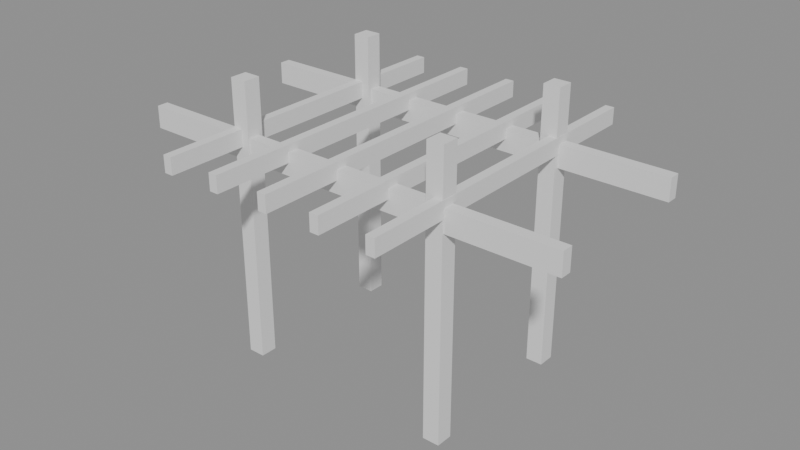 # Source: p0249.blend  (saved by Blender 4.5.90; exported with 4.5.12 LTS)
import bpy
from mathutils import Matrix  # noqa: F401  (used for matrix-valued properties, if any)

bpy.ops.wm.read_factory_settings(use_empty=True)
scene = bpy.context.scene
scene.name = 'Scene'

# ---- collections
col_asset_p0249 = bpy.data.collections.new('Asset_p0249'); scene.collection.children.link(col_asset_p0249)

# ---- meshes
me_cube = bpy.data.meshes.new('Cube')
me_cube.from_pydata([(-0.15, -0.15, -2.5), (-0.15, -0.15, 2.5), (-0.15, 0.15, -2.5), (-0.15, 0.15, 2.5), (0.15, -0.15, -2.5), (0.15, -0.15, 2.5), (0.15, 0.15, -2.5), (0.15, 0.15, 2.5)], [], [(0, 1, 3, 2), (2, 3, 7, 6), (6, 7, 5, 4), (4, 5, 1, 0), (2, 6, 4, 0), (7, 3, 1, 5)])
_uv = me_cube.uv_layers.new(name='UVMap')
_uv.uv.foreach_set('vector', [0.375, 0.0, 0.625, 0.0, 0.625, 0.25, 0.375, 0.25, 0.375, 0.25, 0.625, 0.25, 0.625, 0.5, 0.375, 0.5, 0.375, 0.5, 0.625, 0.5, 0.625, 0.75, 0.375, 0.75, 0.375, 0.75, 0.625, 0.75, 0.625, 1.0, 0.375, 1.0, 0.125, 0.5, 0.375, 0.5, 0.375, 0.75, 0.125, 0.75, 0.625, 0.5, 0.875, 0.5, 0.875, 0.75, 0.625, 0.75])
me_cube.update()
me_cube_001 = bpy.data.meshes.new('Cube.001')
me_cube_001.from_pydata([(-0.15, -0.15, -2.5), (-0.15, -0.15, 2.5), (-0.15, 0.15, -2.5), (-0.15, 0.15, 2.5), (0.15, -0.15, -2.5), (0.15, -0.15, 2.5), (0.15, 0.15, -2.5), (0.15, 0.15, 2.5)], [], [(0, 1, 3, 2), (2, 3, 7, 6), (6, 7, 5, 4), (4, 5, 1, 0), (2, 6, 4, 0), (7, 3, 1, 5)])
_uv = me_cube_001.uv_layers.new(name='UVMap')
_uv.uv.foreach_set('vector', [0.375, 0.0, 0.625, 0.0, 0.625, 0.25, 0.375, 0.25, 0.375, 0.25, 0.625, 0.25, 0.625, 0.5, 0.375, 0.5, 0.375, 0.5, 0.625, 0.5, 0.625, 0.75, 0.375, 0.75, 0.375, 0.75, 0.625, 0.75, 0.625, 1.0, 0.375, 1.0, 0.125, 0.5, 0.375, 0.5, 0.375, 0.75, 0.125, 0.75, 0.625, 0.5, 0.875, 0.5, 0.875, 0.75, 0.625, 0.75])
me_cube_001.update()
me_cube_002 = bpy.data.meshes.new('Cube.002')
me_cube_002.from_pydata([(-0.15, -0.15, -2.5), (-0.15, -0.15, 2.5), (-0.15, 0.15, -2.5), (-0.15, 0.15, 2.5), (0.15, -0.15, -2.5), (0.15, -0.15, 2.5), (0.15, 0.15, -2.5), (0.15, 0.15, 2.5)], [], [(0, 1, 3, 2), (2, 3, 7, 6), (6, 7, 5, 4), (4, 5, 1, 0), (2, 6, 4, 0), (7, 3, 1, 5)])
_uv = me_cube_002.uv_layers.new(name='UVMap')
_uv.uv.foreach_set('vector', [0.375, 0.0, 0.625, 0.0, 0.625, 0.25, 0.375, 0.25, 0.375, 0.25, 0.625, 0.25, 0.625, 0.5, 0.375, 0.5, 0.375, 0.5, 0.625, 0.5, 0.625, 0.75, 0.375, 0.75, 0.375, 0.75, 0.625, 0.75, 0.625, 1.0, 0.375, 1.0, 0.125, 0.5, 0.375, 0.5, 0.375, 0.75, 0.125, 0.75, 0.625, 0.5, 0.875, 0.5, 0.875, 0.75, 0.625, 0.75])
me_cube_002.update()
me_cube_003 = bpy.data.meshes.new('Cube.003')
me_cube_003.from_pydata([(-0.15, -0.15, -2.5), (-0.15, -0.15, 2.5), (-0.15, 0.15, -2.5), (-0.15, 0.15, 2.5), (0.15, -0.15, -2.5), (0.15, -0.15, 2.5), (0.15, 0.15, -2.5), (0.15, 0.15, 2.5)], [], [(0, 1, 3, 2), (2, 3, 7, 6), (6, 7, 5, 4), (4, 5, 1, 0), (2, 6, 4, 0), (7, 3, 1, 5)])
_uv = me_cube_003.uv_layers.new(name='UVMap')
_uv.uv.foreach_set('vector', [0.375, 0.0, 0.625, 0.0, 0.625, 0.25, 0.375, 0.25, 0.375, 0.25, 0.625, 0.25, 0.625, 0.5, 0.375, 0.5, 0.375, 0.5, 0.625, 0.5, 0.625, 0.75, 0.375, 0.75, 0.375, 0.75, 0.625, 0.75, 0.625, 1.0, 0.375, 1.0, 0.125, 0.5, 0.375, 0.5, 0.375, 0.75, 0.125, 0.75, 0.625, 0.5, 0.875, 0.5, 0.875, 0.75, 0.625, 0.75])
me_cube_003.update()
me_cube_004 = bpy.data.meshes.new('Cube.004')
me_cube_004.from_pydata([(-4.0, -0.1, -0.2), (-4.0, -0.1, 0.2), (-4.0, 0.1, -0.2), (-4.0, 0.1, 0.2), (4.0, -0.1, -0.2), (4.0, -0.1, 0.2), (4.0, 0.1, -0.2), (4.0, 0.1, 0.2)], [], [(0, 1, 3, 2), (2, 3, 7, 6), (6, 7, 5, 4), (4, 5, 1, 0), (2, 6, 4, 0), (7, 3, 1, 5)])
_uv = me_cube_004.uv_layers.new(name='UVMap')
_uv.uv.foreach_set('vector', [0.375, 0.0, 0.625, 0.0, 0.625, 0.25, 0.375, 0.25, 0.375, 0.25, 0.625, 0.25, 0.625, 0.5, 0.375, 0.5, 0.375, 0.5, 0.625, 0.5, 0.625, 0.75, 0.375, 0.75, 0.375, 0.75, 0.625, 0.75, 0.625, 1.0, 0.375, 1.0, 0.125, 0.5, 0.375, 0.5, 0.375, 0.75, 0.125, 0.75, 0.625, 0.5, 0.875, 0.5, 0.875, 0.75, 0.625, 0.75])
me_cube_004.update()
me_cube_005 = bpy.data.meshes.new('Cube.005')
me_cube_005.from_pydata([(-4.0, -0.1, -0.2), (-4.0, -0.1, 0.2), (-4.0, 0.1, -0.2), (-4.0, 0.1, 0.2), (4.0, -0.1, -0.2), (4.0, -0.1, 0.2), (4.0, 0.1, -0.2), (4.0, 0.1, 0.2)], [], [(0, 1, 3, 2), (2, 3, 7, 6), (6, 7, 5, 4), (4, 5, 1, 0), (2, 6, 4, 0), (7, 3, 1, 5)])
_uv = me_cube_005.uv_layers.new(name='UVMap')
_uv.uv.foreach_set('vector', [0.375, 0.0, 0.625, 0.0, 0.625, 0.25, 0.375, 0.25, 0.375, 0.25, 0.625, 0.25, 0.625, 0.5, 0.375, 0.5, 0.375, 0.5, 0.625, 0.5, 0.625, 0.75, 0.375, 0.75, 0.375, 0.75, 0.625, 0.75, 0.625, 1.0, 0.375, 1.0, 0.125, 0.5, 0.375, 0.5, 0.375, 0.75, 0.125, 0.75, 0.625, 0.5, 0.875, 0.5, 0.875, 0.75, 0.625, 0.75])
me_cube_005.update()
me_cube_006 = bpy.data.meshes.new('Cube.006')
me_cube_006.from_pydata([(-0.08, -3.0, -0.15), (-0.08, -3.0, 0.15), (-0.08, 3.0, -0.15), (-0.08, 3.0, 0.15), (0.08, -3.0, -0.15), (0.08, -3.0, 0.15), (0.08, 3.0, -0.15), (0.08, 3.0, 0.15)], [], [(0, 1, 3, 2), (2, 3, 7, 6), (6, 7, 5, 4), (4, 5, 1, 0), (2, 6, 4, 0), (7, 3, 1, 5)])
_uv = me_cube_006.uv_layers.new(name='UVMap')
_uv.uv.foreach_set('vector', [0.375, 0.0, 0.625, 0.0, 0.625, 0.25, 0.375, 0.25, 0.375, 0.25, 0.625, 0.25, 0.625, 0.5, 0.375, 0.5, 0.375, 0.5, 0.625, 0.5, 0.625, 0.75, 0.375, 0.75, 0.375, 0.75, 0.625, 0.75, 0.625, 1.0, 0.375, 1.0, 0.125, 0.5, 0.375, 0.5, 0.375, 0.75, 0.125, 0.75, 0.625, 0.5, 0.875, 0.5, 0.875, 0.75, 0.625, 0.75])
me_cube_006.update()
me_cube_007 = bpy.data.meshes.new('Cube.007')
me_cube_007.from_pydata([(-0.08, -3.0, -0.15), (-0.08, -3.0, 0.15), (-0.08, 3.0, -0.15), (-0.08, 3.0, 0.15), (0.08, -3.0, -0.15), (0.08, -3.0, 0.15), (0.08, 3.0, -0.15), (0.08, 3.0, 0.15)], [], [(0, 1, 3, 2), (2, 3, 7, 6), (6, 7, 5, 4), (4, 5, 1, 0), (2, 6, 4, 0), (7, 3, 1, 5)])
_uv = me_cube_007.uv_layers.new(name='UVMap')
_uv.uv.foreach_set('vector', [0.375, 0.0, 0.625, 0.0, 0.625, 0.25, 0.375, 0.25, 0.375, 0.25, 0.625, 0.25, 0.625, 0.5, 0.375, 0.5, 0.375, 0.5, 0.625, 0.5, 0.625, 0.75, 0.375, 0.75, 0.375, 0.75, 0.625, 0.75, 0.625, 1.0, 0.375, 1.0, 0.125, 0.5, 0.375, 0.5, 0.375, 0.75, 0.125, 0.75, 0.625, 0.5, 0.875, 0.5, 0.875, 0.75, 0.625, 0.75])
me_cube_007.update()
me_cube_008 = bpy.data.meshes.new('Cube.008')
me_cube_008.from_pydata([(-0.08, -3.0, -0.15), (-0.08, -3.0, 0.15), (-0.08, 3.0, -0.15), (-0.08, 3.0, 0.15), (0.08, -3.0, -0.15), (0.08, -3.0, 0.15), (0.08, 3.0, -0.15), (0.08, 3.0, 0.15)], [], [(0, 1, 3, 2), (2, 3, 7, 6), (6, 7, 5, 4), (4, 5, 1, 0), (2, 6, 4, 0), (7, 3, 1, 5)])
_uv = me_cube_008.uv_layers.new(name='UVMap')
_uv.uv.foreach_set('vector', [0.375, 0.0, 0.625, 0.0, 0.625, 0.25, 0.375, 0.25, 0.375, 0.25, 0.625, 0.25, 0.625, 0.5, 0.375, 0.5, 0.375, 0.5, 0.625, 0.5, 0.625, 0.75, 0.375, 0.75, 0.375, 0.75, 0.625, 0.75, 0.625, 1.0, 0.375, 1.0, 0.125, 0.5, 0.375, 0.5, 0.375, 0.75, 0.125, 0.75, 0.625, 0.5, 0.875, 0.5, 0.875, 0.75, 0.625, 0.75])
me_cube_008.update()
me_cube_009 = bpy.data.meshes.new('Cube.009')
me_cube_009.from_pydata([(-0.08, -3.0, -0.15), (-0.08, -3.0, 0.15), (-0.08, 3.0, -0.15), (-0.08, 3.0, 0.15), (0.08, -3.0, -0.15), (0.08, -3.0, 0.15), (0.08, 3.0, -0.15), (0.08, 3.0, 0.15)], [], [(0, 1, 3, 2), (2, 3, 7, 6), (6, 7, 5, 4), (4, 5, 1, 0), (2, 6, 4, 0), (7, 3, 1, 5)])
_uv = me_cube_009.uv_layers.new(name='UVMap')
_uv.uv.foreach_set('vector', [0.375, 0.0, 0.625, 0.0, 0.625, 0.25, 0.375, 0.25, 0.375, 0.25, 0.625, 0.25, 0.625, 0.5, 0.375, 0.5, 0.375, 0.5, 0.625, 0.5, 0.625, 0.75, 0.375, 0.75, 0.375, 0.75, 0.625, 0.75, 0.625, 1.0, 0.375, 1.0, 0.125, 0.5, 0.375, 0.5, 0.375, 0.75, 0.125, 0.75, 0.625, 0.5, 0.875, 0.5, 0.875, 0.75, 0.625, 0.75])
me_cube_009.update()
me_cube_010 = bpy.data.meshes.new('Cube.010')
me_cube_010.from_pydata([(-0.08, -3.0, -0.15), (-0.08, -3.0, 0.15), (-0.08, 3.0, -0.15), (-0.08, 3.0, 0.15), (0.08, -3.0, -0.15), (0.08, -3.0, 0.15), (0.08, 3.0, -0.15), (0.08, 3.0, 0.15)], [], [(0, 1, 3, 2), (2, 3, 7, 6), (6, 7, 5, 4), (4, 5, 1, 0), (2, 6, 4, 0), (7, 3, 1, 5)])
_uv = me_cube_010.uv_layers.new(name='UVMap')
_uv.uv.foreach_set('vector', [0.375, 0.0, 0.625, 0.0, 0.625, 0.25, 0.375, 0.25, 0.375, 0.25, 0.625, 0.25, 0.625, 0.5, 0.375, 0.5, 0.375, 0.5, 0.625, 0.5, 0.625, 0.75, 0.375, 0.75, 0.375, 0.75, 0.625, 0.75, 0.625, 1.0, 0.375, 1.0, 0.125, 0.5, 0.375, 0.5, 0.375, 0.75, 0.125, 0.75, 0.625, 0.5, 0.875, 0.5, 0.875, 0.75, 0.625, 0.75])
me_cube_010.update()

# ---- objects
ob_poste_0 = bpy.data.objects.new('Poste_0', me_cube)
ob_poste_1 = bpy.data.objects.new('Poste_1', me_cube_001)
ob_poste_2 = bpy.data.objects.new('Poste_2', me_cube_002)
ob_poste_3 = bpy.data.objects.new('Poste_3', me_cube_003)
ob_viga_1 = bpy.data.objects.new('Viga_1', me_cube_004)
ob_viga_2 = bpy.data.objects.new('Viga_2', me_cube_005)
ob_vigueta_0 = bpy.data.objects.new('Vigueta_0', me_cube_006)
ob_vigueta_1 = bpy.data.objects.new('Vigueta_1', me_cube_007)
ob_vigueta_2 = bpy.data.objects.new('Vigueta_2', me_cube_008)
ob_vigueta_3 = bpy.data.objects.new('Vigueta_3', me_cube_009)
ob_vigueta_4 = bpy.data.objects.new('Vigueta_4', me_cube_010)

# ---- transforms, parenting, visibility, modifiers, constraints
ob_poste_0.location = (1.925, 1.425, 1.25)
ob_poste_1.location = (-1.925, 1.425, 1.25)
ob_poste_2.location = (1.925, -1.425, 1.25)
ob_poste_3.location = (-1.925, -1.425, 1.25)
ob_viga_1.location = (0.0, 1.45, 2.6)
ob_viga_2.location = (0.0, -1.45, 2.6)
ob_vigueta_0.location = (-2.0, 0.0, 2.775)
ob_vigueta_1.location = (-1.0, 0.0, 2.775)
ob_vigueta_2.location = (0.0, 0.0, 2.775)
ob_vigueta_3.location = (1.0, 0.0, 2.775)
ob_vigueta_4.location = (2.0, 0.0, 2.775)

# ---- collection membership
col_asset_p0249.objects.link(ob_poste_0)
col_asset_p0249.objects.link(ob_poste_1)
col_asset_p0249.objects.link(ob_poste_2)
col_asset_p0249.objects.link(ob_poste_3)
col_asset_p0249.objects.link(ob_viga_1)
col_asset_p0249.objects.link(ob_viga_2)
col_asset_p0249.objects.link(ob_vigueta_0)
col_asset_p0249.objects.link(ob_vigueta_1)
col_asset_p0249.objects.link(ob_vigueta_2)
col_asset_p0249.objects.link(ob_vigueta_3)
col_asset_p0249.objects.link(ob_vigueta_4)

# ---- scene / render settings (as saved in the file)
scene.frame_start = 1; scene.frame_end = 250; scene.frame_set(1)
scene.render.engine = 'BLENDER_EEVEE_NEXT'
bpy.context.view_layer.update()

# ---- added for rendering (the .blend has no active camera and no usable light): camera, sun + grey world if the file has none
cam_auto = bpy.data.cameras.new('AutoCamera')
cam_auto.lens = 50.0
cam_auto.sensor_width = 36.0
cam_auto.clip_end = 1000.0
ob_auto_camera = bpy.data.objects.new('AutoCamera', cam_auto)
scene.collection.objects.link(ob_auto_camera)
ob_auto_camera.location = (10.3443, -12.4132, 9.52546)
ob_auto_camera.rotation_euler = (1.09748, -7.21219e-08, 0.694738)
scene.camera = ob_auto_camera
light_auto_sun = bpy.data.lights.new('AutoSun', 'SUN')
light_auto_sun.energy = 3.0
light_auto_sun.angle = 0.0523599
ob_auto_sun = bpy.data.objects.new('AutoSun', light_auto_sun)
scene.collection.objects.link(ob_auto_sun)
ob_auto_sun.rotation_euler = (0.872665, 0.174533, 0.523599)
if scene.world is None:
    world_auto = bpy.data.worlds.new('AutoWorld')
    world_auto.color = (0.3, 0.3, 0.3)
    scene.world = world_auto
bpy.context.view_layer.update()
